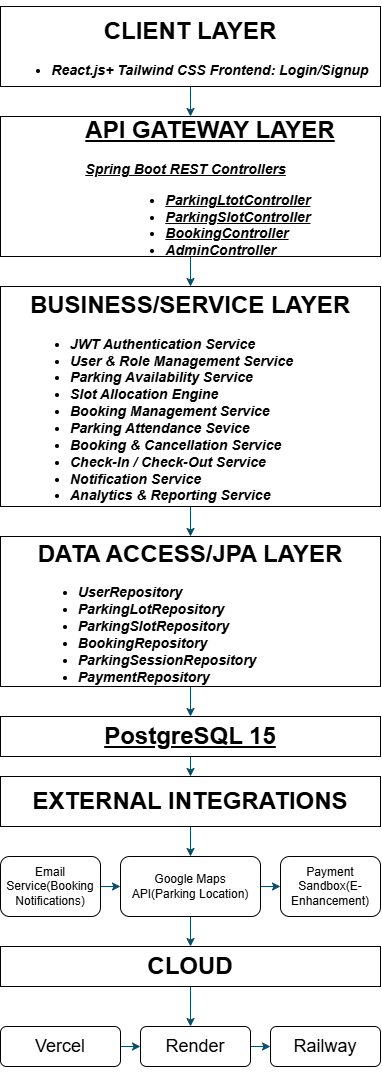

The diagram above was exported from draw.io. Its source (the exported page's mxGraphModel, read from the mxfile embedded in the PNG):
<mxGraphModel dx="860" dy="499" grid="1" gridSize="10" guides="1" tooltips="1" connect="1" arrows="1" fold="1" page="1" pageScale="1" pageWidth="827" pageHeight="1169" math="0" shadow="0">
  <root>
    <mxCell id="0" />
    <mxCell id="1" parent="0" />
    <mxCell id="kHN9HOx1xEDUUUtD-zRq-4" edge="1" parent="1" source="kHN9HOx1xEDUUUtD-zRq-3" style="edgeStyle=orthogonalEdgeStyle;rounded=0;orthogonalLoop=1;jettySize=auto;html=1;strokeColor=#0B4D6A;">
      <mxGeometry relative="1" as="geometry">
        <mxPoint x="440" y="130" as="targetPoint" />
      </mxGeometry>
    </mxCell>
    <mxCell id="kHN9HOx1xEDUUUtD-zRq-3" parent="1" style="rounded=0;whiteSpace=wrap;html=1;fontFamily=Helvetica;fontSize=12;fontColor=default;fontStyle=0;align=center;verticalAlign=middle;" value="&lt;h1&gt;CLIENT LAYER&lt;/h1&gt;&lt;div style=&quot;text-align: justify;&quot;&gt;&lt;h3&gt;&lt;ul&gt;&lt;li&gt;&lt;i&gt;React.js+ Tailwind CSS Frontend: Login/Signup&lt;/i&gt;&lt;/li&gt;&lt;/ul&gt;&lt;/h3&gt;&lt;/div&gt;" vertex="1">
      <mxGeometry height="80" width="380" x="250" y="20" as="geometry" />
    </mxCell>
    <mxCell id="kHN9HOx1xEDUUUtD-zRq-25" edge="1" parent="1" source="kHN9HOx1xEDUUUtD-zRq-5" style="edgeStyle=orthogonalEdgeStyle;rounded=0;orthogonalLoop=1;jettySize=auto;html=1;exitX=0.5;exitY=1;exitDx=0;exitDy=0;strokeColor=#0B4D6A;">
      <mxGeometry relative="1" as="geometry">
        <mxPoint x="440" y="300" as="targetPoint" />
      </mxGeometry>
    </mxCell>
    <mxCell id="kHN9HOx1xEDUUUtD-zRq-5" parent="1" style="rounded=0;whiteSpace=wrap;html=1;align=center;" value="&lt;blockquote style=&quot;margin: 0 0 0 40px; border: none; padding: 0px;&quot;&gt;&lt;h1&gt;&lt;u&gt;API GATEWAY LAYER&lt;/u&gt;&lt;/h1&gt;&lt;h3 style=&quot;text-align: left;&quot;&gt;&lt;u&gt;&lt;i&gt;Spring Boot REST Controllers&lt;/i&gt;&lt;/u&gt;&lt;/h3&gt;&lt;/blockquote&gt;&lt;blockquote style=&quot;margin: 0 0 0 40px; border: none; padding: 0px;&quot;&gt;&lt;blockquote style=&quot;margin: 0 0 0 40px; border: none; padding: 0px;&quot;&gt;&lt;h3&gt;&lt;ul&gt;&lt;li style=&quot;text-align: left;&quot;&gt;&lt;u&gt;&lt;i&gt;ParkingLtotController&lt;/i&gt;&lt;/u&gt;&lt;/li&gt;&lt;li style=&quot;text-align: left;&quot;&gt;&lt;u&gt;&lt;i&gt;ParkingSlotController&lt;/i&gt;&lt;/u&gt;&lt;/li&gt;&lt;li style=&quot;text-align: left;&quot;&gt;&lt;u&gt;&lt;i&gt;BookingController&lt;/i&gt;&lt;/u&gt;&lt;/li&gt;&lt;li style=&quot;text-align: left;&quot;&gt;&lt;u&gt;&lt;i&gt;AdminController&lt;/i&gt;&lt;/u&gt;&lt;/li&gt;&lt;/ul&gt;&lt;/h3&gt;&lt;/blockquote&gt;&lt;/blockquote&gt;" vertex="1">
      <mxGeometry height="140" width="380" x="250" y="130" as="geometry" />
    </mxCell>
    <mxCell id="kHN9HOx1xEDUUUtD-zRq-26" edge="1" parent="1" source="kHN9HOx1xEDUUUtD-zRq-8" style="edgeStyle=orthogonalEdgeStyle;rounded=0;orthogonalLoop=1;jettySize=auto;html=1;exitX=0.5;exitY=1;exitDx=0;exitDy=0;strokeColor=#0B4D6A;">
      <mxGeometry relative="1" as="geometry">
        <mxPoint x="440" y="550" as="targetPoint" />
      </mxGeometry>
    </mxCell>
    <mxCell id="kHN9HOx1xEDUUUtD-zRq-8" parent="1" style="rounded=0;whiteSpace=wrap;html=1;" value="&lt;h1&gt;BUSINESS/SERVICE LAYER&lt;/h1&gt;&lt;div&gt;&lt;h3&gt;&lt;/h3&gt;&lt;h3&gt;&lt;ul&gt;&lt;li style=&quot;text-align: left;&quot;&gt;&lt;i&gt;JWT Authentication Service&lt;/i&gt;&lt;/li&gt;&lt;li style=&quot;text-align: left;&quot;&gt;&lt;i&gt;User &amp;amp; Role Management Service&lt;/i&gt;&lt;/li&gt;&lt;li style=&quot;text-align: left;&quot;&gt;&lt;i&gt;Parking Availability Service&lt;/i&gt;&lt;/li&gt;&lt;li style=&quot;text-align: left;&quot;&gt;&lt;i&gt;Slot Allocation Engine&lt;/i&gt;&lt;/li&gt;&lt;li style=&quot;text-align: left;&quot;&gt;&lt;i&gt;Booking Management Service&lt;/i&gt;&lt;/li&gt;&lt;li style=&quot;text-align: left;&quot;&gt;&lt;i&gt;Parking Attendance Sevice&lt;/i&gt;&lt;/li&gt;&lt;li style=&quot;text-align: left;&quot;&gt;&lt;i&gt;Booking &amp;amp; Cancellation Service&lt;/i&gt;&lt;/li&gt;&lt;li style=&quot;text-align: left;&quot;&gt;&lt;i&gt;Check-In / Check-Out Service&lt;/i&gt;&lt;/li&gt;&lt;li style=&quot;text-align: left;&quot;&gt;&lt;i&gt;Notification Service&lt;/i&gt;&lt;/li&gt;&lt;li style=&quot;text-align: left;&quot;&gt;&lt;i&gt;Analytics &amp;amp; Reporting Service&lt;/i&gt;&lt;/li&gt;&lt;/ul&gt;&lt;/h3&gt;&lt;/div&gt;" vertex="1">
      <mxGeometry height="220" width="380" x="250" y="300" as="geometry" />
    </mxCell>
    <mxCell id="kHN9HOx1xEDUUUtD-zRq-27" edge="1" parent="1" source="kHN9HOx1xEDUUUtD-zRq-10" style="edgeStyle=orthogonalEdgeStyle;rounded=0;orthogonalLoop=1;jettySize=auto;html=1;exitX=0.5;exitY=1;exitDx=0;exitDy=0;strokeColor=#0B4D6A;">
      <mxGeometry relative="1" as="geometry">
        <mxPoint x="440" y="730" as="targetPoint" />
      </mxGeometry>
    </mxCell>
    <mxCell id="kHN9HOx1xEDUUUtD-zRq-10" parent="1" style="rounded=0;whiteSpace=wrap;html=1;align=center;" value="&lt;h1&gt;DATA ACCESS/JPA LAYER&lt;/h1&gt;&lt;div&gt;&lt;h3&gt;&lt;ul&gt;&lt;li style=&quot;text-align: left;&quot;&gt;&lt;i&gt;UserRepository&lt;/i&gt;&lt;/li&gt;&lt;li style=&quot;text-align: left;&quot;&gt;&lt;i&gt;ParkingLotRepository&lt;/i&gt;&lt;/li&gt;&lt;li style=&quot;text-align: left;&quot;&gt;&lt;i&gt;ParkingSlotRepository&lt;/i&gt;&lt;/li&gt;&lt;li style=&quot;text-align: left;&quot;&gt;&lt;i&gt;BookingRepository&lt;/i&gt;&lt;/li&gt;&lt;li style=&quot;text-align: left;&quot;&gt;&lt;i&gt;ParkingSessionRepository&lt;/i&gt;&lt;/li&gt;&lt;li style=&quot;text-align: left;&quot;&gt;&lt;i&gt;PaymentRepository&lt;/i&gt;&lt;/li&gt;&lt;/ul&gt;&lt;/h3&gt;&lt;/div&gt;" vertex="1">
      <mxGeometry height="150" width="380" x="250" y="550" as="geometry" />
    </mxCell>
    <mxCell id="kHN9HOx1xEDUUUtD-zRq-28" edge="1" parent="1" source="kHN9HOx1xEDUUUtD-zRq-12" style="edgeStyle=orthogonalEdgeStyle;rounded=0;orthogonalLoop=1;jettySize=auto;html=1;exitX=0.5;exitY=1;exitDx=0;exitDy=0;strokeColor=#0B4D6A;">
      <mxGeometry relative="1" as="geometry">
        <mxPoint x="440" y="790" as="targetPoint" />
      </mxGeometry>
    </mxCell>
    <mxCell id="kHN9HOx1xEDUUUtD-zRq-12" parent="1" style="rounded=0;whiteSpace=wrap;html=1;" value="&lt;h1&gt;&lt;u&gt;PostgreSQL 15&lt;/u&gt;&lt;/h1&gt;" vertex="1">
      <mxGeometry height="40" width="380" x="250" y="730" as="geometry" />
    </mxCell>
    <mxCell id="kHN9HOx1xEDUUUtD-zRq-29" edge="1" parent="1" source="kHN9HOx1xEDUUUtD-zRq-15" style="edgeStyle=orthogonalEdgeStyle;rounded=0;orthogonalLoop=1;jettySize=auto;html=1;exitX=0.5;exitY=1;exitDx=0;exitDy=0;strokeColor=#0B4D6A;">
      <mxGeometry relative="1" as="geometry">
        <mxPoint x="440" y="870" as="targetPoint" />
      </mxGeometry>
    </mxCell>
    <mxCell id="kHN9HOx1xEDUUUtD-zRq-15" parent="1" style="rounded=0;whiteSpace=wrap;html=1;" value="&lt;h1&gt;EXTERNAL INTEGRATIONS&lt;/h1&gt;" vertex="1">
      <mxGeometry height="50" width="380" x="250" y="790" as="geometry" />
    </mxCell>
    <mxCell id="kHN9HOx1xEDUUUtD-zRq-30" edge="1" parent="1" source="kHN9HOx1xEDUUUtD-zRq-19" style="edgeStyle=orthogonalEdgeStyle;rounded=0;orthogonalLoop=1;jettySize=auto;html=1;exitX=1;exitY=0.5;exitDx=0;exitDy=0;entryX=0;entryY=0.5;entryDx=0;entryDy=0;strokeColor=#0B4D6A;" target="kHN9HOx1xEDUUUtD-zRq-21">
      <mxGeometry relative="1" as="geometry" />
    </mxCell>
    <mxCell id="kHN9HOx1xEDUUUtD-zRq-19" parent="1" style="rounded=1;whiteSpace=wrap;html=1;align=center;" value="Email Service(Booking&lt;div&gt;Notifications)&lt;/div&gt;" vertex="1">
      <mxGeometry height="60" width="100" x="250" y="870" as="geometry" />
    </mxCell>
    <mxCell id="kHN9HOx1xEDUUUtD-zRq-31" edge="1" parent="1" source="kHN9HOx1xEDUUUtD-zRq-21" style="edgeStyle=orthogonalEdgeStyle;rounded=0;orthogonalLoop=1;jettySize=auto;html=1;exitX=1;exitY=0.5;exitDx=0;exitDy=0;entryX=0;entryY=0.5;entryDx=0;entryDy=0;strokeColor=#0B4D6A;" target="kHN9HOx1xEDUUUtD-zRq-23">
      <mxGeometry relative="1" as="geometry" />
    </mxCell>
    <mxCell id="kHN9HOx1xEDUUUtD-zRq-33" edge="1" parent="1" source="kHN9HOx1xEDUUUtD-zRq-21" style="edgeStyle=orthogonalEdgeStyle;rounded=0;orthogonalLoop=1;jettySize=auto;html=1;exitX=0.5;exitY=1;exitDx=0;exitDy=0;strokeColor=#0B4D6A;">
      <mxGeometry relative="1" as="geometry">
        <mxPoint x="440" y="960" as="targetPoint" />
      </mxGeometry>
    </mxCell>
    <mxCell id="kHN9HOx1xEDUUUtD-zRq-21" parent="1" style="rounded=1;whiteSpace=wrap;html=1;" value="Google Maps API(Parking Location)" vertex="1">
      <mxGeometry height="60" width="140" x="370" y="870" as="geometry" />
    </mxCell>
    <mxCell id="kHN9HOx1xEDUUUtD-zRq-23" parent="1" style="rounded=1;whiteSpace=wrap;html=1;" value="Payment Sandbox(E-Enhancement)" vertex="1">
      <mxGeometry height="60" width="100" x="530" y="870" as="geometry" />
    </mxCell>
    <mxCell id="kHN9HOx1xEDUUUtD-zRq-35" edge="1" parent="1" source="kHN9HOx1xEDUUUtD-zRq-34" style="edgeStyle=orthogonalEdgeStyle;rounded=0;orthogonalLoop=1;jettySize=auto;html=1;exitX=0.5;exitY=1;exitDx=0;exitDy=0;strokeColor=#0B4D6A;">
      <mxGeometry relative="1" as="geometry">
        <mxPoint x="440" y="1040" as="targetPoint" />
      </mxGeometry>
    </mxCell>
    <mxCell id="kHN9HOx1xEDUUUtD-zRq-34" parent="1" style="rounded=0;whiteSpace=wrap;html=1;" value="&lt;h1&gt;CLOUD&lt;/h1&gt;" vertex="1">
      <mxGeometry height="40" width="380" x="250" y="960" as="geometry" />
    </mxCell>
    <mxCell id="kHN9HOx1xEDUUUtD-zRq-37" edge="1" parent="1" source="kHN9HOx1xEDUUUtD-zRq-36" style="edgeStyle=orthogonalEdgeStyle;rounded=0;orthogonalLoop=1;jettySize=auto;html=1;exitX=1;exitY=0.5;exitDx=0;exitDy=0;strokeColor=#0B4D6A;">
      <mxGeometry relative="1" as="geometry">
        <mxPoint x="390" y="1060" as="targetPoint" />
      </mxGeometry>
    </mxCell>
    <mxCell id="kHN9HOx1xEDUUUtD-zRq-36" parent="1" style="rounded=1;whiteSpace=wrap;html=1;" value="&lt;h2&gt;&lt;span style=&quot;font-weight: 400;&quot;&gt;Vercel&lt;/span&gt;&lt;/h2&gt;" vertex="1">
      <mxGeometry height="40" width="120" x="250" y="1040" as="geometry" />
    </mxCell>
    <mxCell id="kHN9HOx1xEDUUUtD-zRq-41" edge="1" parent="1" source="kHN9HOx1xEDUUUtD-zRq-38" style="edgeStyle=orthogonalEdgeStyle;rounded=0;orthogonalLoop=1;jettySize=auto;html=1;exitX=1;exitY=0.5;exitDx=0;exitDy=0;entryX=0;entryY=0.5;entryDx=0;entryDy=0;strokeColor=#0B4D6A;" target="kHN9HOx1xEDUUUtD-zRq-40">
      <mxGeometry relative="1" as="geometry" />
    </mxCell>
    <mxCell id="kHN9HOx1xEDUUUtD-zRq-38" parent="1" style="rounded=1;whiteSpace=wrap;html=1;" value="&lt;h2&gt;&lt;span style=&quot;font-weight: normal;&quot;&gt;Render&lt;/span&gt;&lt;/h2&gt;" vertex="1">
      <mxGeometry height="40" width="110" x="390" y="1040" as="geometry" />
    </mxCell>
    <mxCell id="kHN9HOx1xEDUUUtD-zRq-40" parent="1" style="rounded=1;whiteSpace=wrap;html=1;" value="&lt;h2&gt;&lt;span style=&quot;font-weight: normal;&quot;&gt;Railway&lt;/span&gt;&lt;/h2&gt;" vertex="1">
      <mxGeometry height="40" width="110" x="520" y="1040" as="geometry" />
    </mxCell>
  </root>
</mxGraphModel>